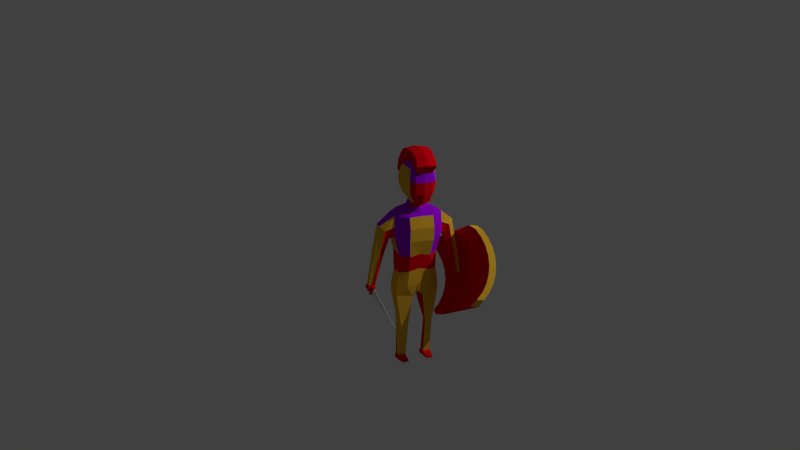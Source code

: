 # Source: elite.blend  (saved by Blender 2.76.0; exported with 4.5.12 LTS)
import bpy
from mathutils import Matrix  # noqa: F401  (used for matrix-valued properties, if any)

bpy.ops.wm.read_factory_settings(use_empty=True)
scene = bpy.context.scene
scene.name = 'Scene'

# ---- collections
col_collection_1 = bpy.data.collections.new('Collection 1'); scene.collection.children.link(col_collection_1)

# ---- materials (node trees are filled in below, after node groups)
mat_material = bpy.data.materials.new('Material')
mat_material.alpha_threshold = 0.0
mat_material.use_transparent_shadow = False
mat_material.roughness = 0.5
mat_material.line_color = (0.0, 0.0, 0.0, 1.0)
mat_material_001 = bpy.data.materials.new('Material.001')
mat_material_001.alpha_threshold = 0.0
mat_material_001.use_transparent_shadow = False
mat_material_001.diffuse_color = (0.8, 0.4395, 0.02941, 1.0)
mat_material_001.roughness = 0.5
mat_material_002 = bpy.data.materials.new('Material.002')
mat_material_002.alpha_threshold = 0.0
mat_material_002.use_transparent_shadow = False
mat_material_002.diffuse_color = (0.8, 0.0, 0.008021, 1.0)
mat_material_002.roughness = 0.5
mat_material_003 = bpy.data.materials.new('Material.003')
mat_material_003.alpha_threshold = 0.0
mat_material_003.use_transparent_shadow = False
mat_material_003.diffuse_color = (0.3664, 0.0, 0.8, 1.0)
mat_material_003.roughness = 0.5

# ---- material node trees

# ---- world
world_world = bpy.data.worlds.new('World'); scene.world = world_world
world_world.color = (0.05088, 0.05088, 0.05088)
world_world.use_sun_shadow = False
world_world.sun_shadow_jitter_overblur = 0.0
world_world.cycles.sampling_method = 'MANUAL'
world_world.cycles.sample_map_resolution = 256

# ---- cameras
cam_camera = bpy.data.cameras.new('Camera')
cam_camera.clip_end = 100.0
cam_camera.lens = 35.0
cam_camera.sensor_width = 32.0
cam_camera.sensor_height = 18.0
cam_camera.display_size = 2.0
cam_camera.dof.focus_distance = 0.0
cam_camera.dof.aperture_fstop = 128.0
cam_camera.dof.aperture_blades = 6

# ---- lights
light_point = bpy.data.lights.new('Point', 'POINT')
light_point.transmission_factor = 0.0
light_point.energy = 5000.0
light_point.shadow_buffer_clip_start = 0.5
light_point.shadow_soft_size = 0.1
light_point.shadow_maximum_resolution = 0.006
light_point.use_absolute_resolution = True
light_point.cycles.use_multiple_importance_sampling = False

# ---- meshes
me_cylinder_002 = bpy.data.meshes.new('Cylinder.002')
me_cylinder_002.from_pydata([(-1.589, -1.775, -0.9292), (-1.844, -1.66, -0.6686), (-2.038, -1.527, -0.3678), (-2.164, -1.38, -0.03849), (-2.218, -1.225, 0.3068), (-2.196, -1.069, 0.6548), (-2.101, -0.9169, 0.9921), (-1.905, -0.8757, 1.612), (-1.841, -2.075, -1.061), (-1.486, -2.182, -1.306), (-1.508, 0.653, -2.578), (-1.863, 0.7601, -2.334), (-1.927, 1.959, 0.3389), (-2.12, 1.521, -0.1025), (-2.215, 1.369, -0.4398), (-2.236, 1.213, -0.7878), (-2.183, 1.058, -1.133), (-2.057, 0.9114, -1.462), (-1.862, 0.7779, -1.763), (-1.608, 0.6628, -2.024), (-1.169, 0.6888, -2.504), (-2.159, 0.8938, -2.031), (-2.385, 1.049, -1.681), (-2.532, 1.22, -1.298), (-2.594, 1.4, -0.8967), (-2.569, 1.581, -0.4921), (-2.458, 1.758, -0.09994), (-2.265, 1.923, 0.2647), (-2.222, -1.372, 1.496), (-2.249, 2.184, -0.1002), (-2.388, -1.514, 1.183), (-2.415, 2.042, -0.4138), (-2.483, -1.666, 0.8453), (-2.51, 1.89, -0.7511), (-2.504, -1.823, 0.4973), (-2.532, 1.734, -1.099), (-2.451, -1.977, 0.152), (-2.478, 1.579, -1.444), (-2.325, -2.124, -0.1773), (-2.352, 1.432, -1.774), (-2.13, -2.258, -0.4781), (-2.158, 1.299, -2.075), (-1.307, 1.122, -2.482), (-1.279, -2.434, -0.8853), (-1.612, 1.214, -2.271), (-1.585, -2.342, -0.6749), (-1.867, 1.329, -2.011), (-1.839, -2.227, -0.4143), (-2.061, 1.463, -1.71), (-2.034, -2.093, -0.1136), (-2.187, 1.61, -1.381), (-2.16, -1.946, 0.2158), (-2.241, 1.764, -1.035), (-2.213, -1.792, 0.5611), (-2.219, 1.921, -0.6874), (-2.192, -1.635, 0.9091), (-2.124, 2.073, -0.3501), (-2.097, -1.483, 1.246), (-1.958, 2.215, -0.03645), (-1.931, -1.341, 1.56), (-1.876, -2.373, -0.7387), (-1.903, 1.184, -2.335), (-1.57, -2.465, -0.9491), (-1.597, 1.091, -2.546), (-1.148, -2.146, -1.232), (-2.137, -1.941, -0.7581), (-2.363, -1.786, -0.4085), (-2.51, -1.615, -0.02552), (-2.572, -1.435, 0.376), (-2.547, -1.254, 0.7806), (-2.436, -1.077, 1.173), (-2.244, -0.9115, 1.537), (-1.496, -0.8889, -1.886), (-1.851, -0.7818, -1.642), (-1.915, 0.4175, 1.031), (-2.11, 0.1953, 0.4928), (-2.205, 0.04319, 0.1555), (-2.226, -0.1132, -0.1925), (-2.173, -0.2678, -0.5378), (-2.046, -0.4147, -0.8671), (-1.852, -0.5482, -1.168), (-1.597, -0.6632, -1.428), (-1.158, -0.853, -1.812), (-2.147, -0.648, -1.339), (-2.373, -0.4928, -0.989), (-2.52, -0.322, -0.606), (-2.582, -0.1422, -0.2046), (-2.557, 0.03958, 0.2), (-2.446, 0.2165, 0.5922), (-2.254, 0.3816, 0.9569), (-1.498, -0.6212, -2.006), (-1.853, -0.5141, -1.762), (-1.917, 0.6852, 0.9108), (-2.111, 0.4255, 0.3895), (-2.207, 0.2734, 0.05217), (-2.228, 0.117, -0.2958), (-2.174, -0.03758, -0.6411), (-2.048, -0.1845, -0.9705), (-1.854, -0.318, -1.271), (-1.599, -0.433, -1.532), (-1.16, -0.5853, -1.932), (-2.149, -0.3804, -1.459), (-2.375, -0.2251, -1.109), (-2.522, -0.05433, -0.7262), (-2.584, 0.1254, -0.3247), (-2.559, 0.3072, 0.07988), (-2.448, 0.4841, 0.472), (-2.256, 0.6493, 0.8367), (-2.462, -1.945, 0.2246), (-2.489, 1.611, -1.372), (-2.198, 1.642, -1.308), (-2.171, -1.914, 0.2883), (-2.194, 1.091, -1.061), (-2.545, 1.258, -1.214), (-2.175, -1.348, 0.03405), (-2.523, -1.577, 0.05882), (-2.533, -0.2842, -0.5217), (-2.184, -0.2353, -0.4652), (-2.186, -0.005103, -0.5686), (-2.535, -0.01657, -0.6419), (-2.154, 1.025, -1.209), (-2.422, -2.011, 0.07648), (-2.449, 1.545, -1.52), (-2.158, 1.576, -1.456), (-2.131, -1.98, 0.1402), (-2.498, 1.181, -1.386), (-2.135, -1.414, -0.114), (-2.476, -1.654, -0.1134), (-2.486, -0.3612, -0.6939), (-2.144, -0.3015, -0.6133), (-2.145, -0.07127, -0.7167), (-2.488, -0.09351, -0.814), (-0.5317, 2.696, 2.929), (-0.5076, 2.273, 2.562), (-0.797, 2.937, 2.633), (-0.774, 3.299, 2.217), (-0.7477, 2.836, 1.818), (-0.7729, 2.514, 2.267), (-0.478, 3.543, 1.955), (-0.4445, 2.949, 1.446), (-0.4761, 2.232, 2.037), (-0.4437, 2.423, 1.479), (-0.5095, 3.584, 2.48), (-0.5325, 3.222, 2.896), (-0.5372, 2.454, 2.78), (-0.822, 3.134, 2.437), (-0.7962, 3.091, 2.008), (-0.7956, 2.669, 2.035), (-0.8214, 2.712, 2.463), (-0.4772, 3.32, 1.7), (-0.4758, 2.334, 1.762), (-0.5387, 3.439, 2.718), (-0.5204, 2.964, 2.978), (-0.6999, 2.771, 2.8), (-0.6776, 2.379, 2.46), (-0.4762, 2.188, 2.305), (-0.7004, 3.128, 2.777), (-0.6791, 3.463, 2.392), (-0.6577, 3.435, 2.036), (-0.6304, 2.951, 1.62), (-0.6298, 2.594, 1.643), (-0.6561, 2.352, 2.104), (-0.4783, 3.629, 2.215), (-0.4199, 2.595, 1.328), (-0.8468, 2.904, 2.236), (-0.7187, 2.551, 2.657), (-0.7198, 3.324, 2.608), (-0.6721, 3.241, 1.818), (-0.671, 2.467, 1.866), (-0.5649, 2.706, 1.513), (-0.611, 3.52, 2.213), (-0.6092, 2.295, 2.29), (-0.6468, 2.955, 2.862), (-0.8452, 0.4339, 0.7202), (-0.8163, 0.7302, 0.2094), (-0.7809, 2.056, 1.384), (-0.8723, -0.5806, -0.165), (-0.848, -0.2482, -0.6017), (-0.8037, 1.717, 1.795), (-0.5246, 1.406, 0.274), (-0.597, 0.7563, 1.542), (-0.3437, 2.111, 1.392), (-0.3828, 1.695, 1.956), (-0.4964, 0.3418, 1.064), (-0.4345, 0.8115, -0.01221), (-0.5008, -0.802, 0.06832), (-0.4476, -0.2096, -0.7534), (-0.7993, -0.1831, 0.1343), (-0.7777, 0.1494, -0.2559), (-0.4117, 0.2972, -0.3493), (-0.4553, -0.2552, 0.4292), (-1.108, 1.637, 1.632), (-1.085, 1.929, 1.229), (-0.6245, 1.46, 1.943), (-0.5694, 2.112, 0.9629), (-0.6157, 1.084, 1.827), (-0.5454, 1.821, 0.5855), (-1.088, 0.9653, 1.224), (-1.055, 1.303, 0.6467), (-0.8287, -0.5728, -0.8864), (-0.839, -0.9681, -0.4324), (-0.5375, -2.766, -2.414), (-0.2351, -2.753, -2.423), (-0.2641, -2.939, -2.2), (-0.549, -2.932, -2.207), (-0.1535, -0.6005, -0.9445), (-0.1567, -1.052, -0.4366), (-0.2631, -1.589, -1.688), (-0.414, -1.892, -1.359), (-1.096, 1.258, 1.473), (-0.5439, -1.887, -1.374), (-0.4807, -2.606, -2.773), (-0.2272, -2.998, -2.212), (-0.2317, -2.615, -2.756), (-0.5707, -2.987, -2.23), (-0.568, -1.592, -1.678), (-0.4684, -2.668, -2.826), (-0.2214, -3.099, -2.3), (-0.2197, -2.67, -2.803), (-0.5645, -3.095, -2.324), (-1.064, 1.626, 0.8971), (-0.8308, 0.582, 0.4648), (-0.8601, -0.4144, -0.3834), (-1.071, 1.134, 0.9355), (-0.7885, -0.01689, -0.06084), (-0.8339, -0.7705, -0.6594), (-0.6768, -1.758, -1.477), (-0.5607, -2.813, -2.488), (-0.5433, -2.849, -2.311), (-0.5514, -2.898, -2.561), (-1.705, -0.3918, -0.6129), (-1.86, -0.3562, -0.6019), (-1.734, -0.4716, -0.5139), (-2.058, -0.4855, -0.3962), (-1.909, -0.5221, -0.3995), (-2.031, -0.3392, -0.5696), (-1.763, -0.5515, -0.4149), (-1.615, 0.6678, 0.2059), (-1.802, 0.6453, 0.2863), (-1.509, 0.413, 0.4555), (-1.477, 0.5004, 0.3472), (-1.691, 0.412, 0.5179), (-1.831, 0.4852, 0.4758), (-1.445, 0.5878, 0.2389), (-1.835, -0.2791, -0.4914), (-1.761, -0.4285, -0.3484), (-1.873, -0.4059, -0.3367), (-1.986, -0.378, -0.3342), (-1.966, -0.2661, -0.4667), (-1.739, -0.3674, -0.4241), (-1.717, -0.3063, -0.4998), (-1.626, 1.522, 1.04), (-1.236, 1.087, 0.8844), (-1.225, 1.186, 0.7017), (-1.43, 1.463, 0.8284), (-1.246, 0.9881, 1.068), (-1.456, 1.17, 1.288), (-1.64, 1.354, 1.282), (-1.835, -0.5259, -0.6317), (-1.892, -0.5128, -0.6277), (-1.845, -0.5555, -0.5951), (-1.965, -0.5606, -0.5516), (-1.91, -0.5741, -0.5528), (-1.955, -0.5065, -0.6157), (-1.856, -0.585, -0.5585), (-0.8009, 1.758, 1.744), (-0.378, 1.746, 1.886), (-1.105, 1.673, 1.582), (-2.054, -0.4675, -0.4176), (-1.827, 0.505, 0.4525), (-1.984, -0.3642, -0.3505), (-1.638, 1.375, 1.252), (-1.964, -0.5539, -0.5595), (-0.7855, 1.989, 1.465), (-0.4467, 2.071, 1.536), (-1.09, 1.871, 1.309), (-2.036, -0.3682, -0.5352), (-1.957, -0.5172, -0.603), (-1.807, 0.6135, 0.3239), (-1.97, -0.2883, -0.4404), (-1.629, 1.488, 1.088), (-1.817, 0.5593, 0.3882), (-1.977, -0.3262, -0.3955), (-1.634, 1.432, 1.17), (-0.7932, 1.873, 1.605), (-0.5105, 1.922, 1.718), (-1.097, 1.772, 1.445), (-1.96, -0.5356, -0.5813), (-0.3061, 2.012, 2.05), (-0.3696, 2.078, 1.835), (-0.3563, 2.219, 1.644), (-0.6192, 2.795, 3.291), (-0.6035, 3.165, 3.359), (-0.6267, 2.46, 3.085), (-0.5449, 3.965, 1.947), (-0.5453, 4.083, 2.305), (-0.5885, 4.021, 2.671), (-0.6287, 3.821, 3.0), (-0.6202, 3.521, 3.246), (0.1513, 2.7, 2.97), (0.1754, 2.277, 2.603), (0.4473, 2.944, 2.708), (0.4703, 3.306, 2.292), (0.4965, 2.843, 1.892), (0.4714, 2.521, 2.341), (0.205, 3.547, 1.996), (0.2385, 2.953, 1.487), (0.2069, 2.236, 2.078), (0.2393, 2.426, 1.52), (0.1735, 3.588, 2.521), (0.1505, 3.226, 2.937), (0.177, 2.457, 2.823), (-0.1672, 2.228, 2.604), (0.4935, 3.141, 2.515), (0.5193, 3.098, 2.087), (0.52, 2.676, 2.113), (0.4941, 2.719, 2.542), (-0.1354, 3.592, 1.954), (-0.09758, 2.92, 1.379), (0.237, 3.324, 1.743), (0.2384, 2.338, 1.804), (-0.09675, 2.357, 1.414), (0.1755, 3.443, 2.761), (0.1314, 2.968, 3.017), (0.3328, 2.776, 2.861), (0.3551, 2.385, 2.522), (0.1757, 2.191, 2.344), (0.3323, 3.133, 2.839), (0.3535, 3.468, 2.454), (0.3749, 3.441, 2.098), (0.4023, 2.956, 1.682), (0.4028, 2.599, 1.704), (0.3765, 2.357, 2.166), (0.1735, 3.632, 2.253), (0.2319, 2.599, 1.367), (-0.1822, 2.423, 2.839), (0.5445, 2.911, 2.319), (-0.1174, 3.343, 1.674), (-0.1065, 2.264, 1.585), (0.3708, 2.556, 2.722), (-0.1502, 2.136, 2.328), (0.3697, 3.33, 2.673), (0.4173, 3.246, 1.883), (0.4185, 2.473, 1.931), (-0.087, 2.524, 1.236), (0.3527, 2.71, 1.568), (0.3066, 3.525, 2.268), (0.3084, 2.3, 2.345), (0.2708, 2.96, 2.917), (-0.09908, 0.7802, 1.591), (-0.131, 1.624, 2.052), (0.749, 0.4422, 0.8154), (0.7779, 0.7385, 0.3047), (-0.09031, 2.175, 1.322), (0.5893, 2.063, 1.466), (0.8917, -0.5714, -0.05965), (0.9161, -0.239, -0.4963), (0.5665, 1.724, 1.877), (0.02095, -0.8783, -0.2741), (0.05189, -0.3427, -0.8389), (-0.0711, 0.4142, 1.154), (-0.008904, 0.8844, 0.07188), (-0.003695, -0.7643, 0.1286), (0.03843, -0.1065, -0.6341), (-0.02653, 1.429, 0.3194), (0.9242, 0.9758, 1.344), (0.4736, 1.411, 0.3336), (0.4012, 0.7615, 1.602), (0.1535, 2.113, 1.422), (0.1296, 1.698, 1.987), (0.3626, 0.3462, 1.115), (0.4244, 0.816, 0.0391), (0.4974, -0.7968, 0.1279), (0.5362, -0.2045, -0.6947), (0.7795, -0.1749, 0.2286), (0.801, 0.1576, -0.1616), (-0.02982, -0.1847, 0.5154), (0.01387, 0.3678, -0.2643), (0.4473, 0.3017, -0.298), (0.4036, -0.2507, 0.4805), (-0.1298, 1.427, 2.049), (-0.07122, 2.132, 1.006), (0.8886, 1.647, 1.751), (0.9112, 1.939, 1.348), (0.3737, 1.466, 2.002), (0.4288, 2.117, 1.022), (-0.0473, 1.842, 0.6311), (-0.1177, 1.106, 1.873), (0.3825, 1.09, 1.887), (0.4528, 1.826, 0.6451), (0.9569, 1.314, 0.7668), (0.9342, -0.5636, -0.7811), (0.8945, -0.9591, -0.3289), (0.8498, -2.759, -2.331), (0.5504, -2.749, -2.376), (0.5546, -2.934, -2.151), (0.8382, -2.925, -2.124), (0.271, -0.5982, -0.9191), (0.2185, -1.05, -0.4142), (0.4787, -1.585, -1.644), (0.5925, -1.887, -1.299), (0.9326, 1.636, 1.016), (0.7231, -1.88, -1.298), (0.8345, -2.599, -2.695), (0.52, -2.994, -2.167), (0.5853, -2.611, -2.707), (0.8631, -2.98, -2.145), (0.7802, -1.585, -1.598), (0.8291, -2.661, -2.749), (0.5258, -3.096, -2.255), (0.5796, -2.666, -2.755), (0.8693, -3.088, -2.238), (0.9001, 1.269, 1.592), (0.7634, 0.5903, 0.56), (0.9039, -0.4052, -0.278), (0.9405, 1.145, 1.056), (0.7903, -0.008663, 0.03346), (0.9144, -0.7614, -0.555), (0.8661, -1.75, -1.385), (0.882, -2.806, -2.402), (0.844, -2.842, -2.228), (0.8824, -2.89, -2.475), (1.77, -0.3736, -0.4053), (2.219, 0.9208, -2.762), (1.788, -0.4533, -0.3035), (2.095, -0.4639, -0.1482), (1.949, -0.502, -0.1691), (2.088, -0.3177, -0.3235), (1.806, -0.5329, -0.2017), (1.572, 0.6844, 0.3963), (1.748, 0.6638, 0.4983), (1.439, 0.4284, 0.6316), (1.42, 0.5155, 0.5203), (1.613, 0.4292, 0.7153), (1.756, 0.5039, 0.6901), (1.4, 0.6026, 0.4089), (1.883, -0.2597, -0.2693), (1.795, -0.4099, -0.136), (1.904, -0.3863, -0.1111), (2.016, -0.3571, -0.09512), (2.01, -0.2454, -0.2292), (1.781, -0.349, -0.2138), (1.767, -0.2881, -0.2917), (1.475, 1.538, 1.225), (1.11, 1.1, 1.024), (1.121, 1.198, 0.8418), (1.306, 1.477, 0.9918), (1.1, 1.0, 1.208), (1.28, 1.184, 1.452), (1.462, 1.371, 1.467), (1.902, -0.5064, -0.4085), (1.958, -0.4927, -0.3977), (1.909, -0.5359, -0.3709), (2.022, -0.5398, -0.3135), (1.968, -0.5539, -0.3212), (2.02, -0.4858, -0.3783), (1.915, -0.5654, -0.3332), (-0.1336, 1.817, 2.078), (0.5693, 1.766, 1.826), (0.1326, 1.749, 1.917), (0.8914, 1.683, 1.701), (2.094, -0.4458, -0.1698), (1.755, 0.5236, 0.6664), (2.015, -0.3433, -0.1117), (1.463, 1.391, 1.437), (2.022, -0.5332, -0.3214), (-0.09581, 2.173, 1.414), (0.5848, 1.996, 1.547), (0.2391, 2.074, 1.577), (0.9067, 1.881, 1.428), (2.089, -0.3467, -0.2887), (2.02, -0.4965, -0.3654), (1.75, 0.6321, 0.5364), (2.011, -0.2675, -0.2026), (1.472, 1.505, 1.273), (1.752, 0.5779, 0.6014), (2.013, -0.3054, -0.1571), (1.468, 1.448, 1.355), (0.577, 1.881, 1.687), (0.2824, 1.926, 1.765), (0.899, 1.782, 1.565), (2.092, -0.3963, -0.2293), (2.021, -0.5148, -0.3434), (-0.1419, 1.986, 2.203), (0.03897, 2.013, 2.07), (-0.1049, 2.203, 1.563), (0.1269, 2.081, 1.864), (0.135, 2.222, 1.673), (0.1939, 2.799, 3.34), (-0.2166, 2.776, 3.383), (0.1665, 3.169, 3.405), (0.2294, 2.465, 3.137), (0.2681, 3.969, 1.995), (0.2247, 4.087, 2.351), (-0.1369, 4.031, 1.941), (0.2246, 4.026, 2.72), (-0.1836, 4.092, 2.717), (0.2274, 3.826, 3.051), (0.1929, 3.526, 3.294), (-0.2177, 3.555, 3.334), (-0.2015, 2.417, 3.163), (-0.2229, 3.173, 3.455), (-0.1604, 4.158, 2.323), (-0.2037, 3.876, 3.072), (1.989, -0.2317, -0.3404), (2.218, 0.9253, -2.762), (2.034, -0.3966, -0.4222), (2.22, 0.9163, -2.763), (1.813, -0.2614, -0.3777), (2.208, 0.9236, -2.763), (1.858, -0.4263, -0.4595), (2.21, 0.9147, -2.765), (1.919, -0.1417, -0.4927), (1.982, -0.3609, -0.601), (1.963, -0.3642, -0.6052), (1.906, -0.1439, -0.4955), (2.067, -0.4259, -0.553), (1.891, -0.4556, -0.5903), (1.805, -0.141, -0.4343), (1.981, -0.1113, -0.3969), (2.005, -0.3196, -0.3584), (1.66, 0.6741, 0.4473), (1.943, -0.2482, -0.2545), (1.39, 1.507, 1.109), (1.989, -0.4859, -0.3884), (-0.03692, 1.635, 0.4753), (-1.059, 1.464, 0.7719), (-0.535, 1.613, 0.4297), (-1.783, -0.374, -0.6074), (-1.53, 0.6278, 0.2224), (-1.776, -0.2927, -0.4956), (-1.327, 1.324, 0.765), (-1.863, -0.5194, -0.6297), (0.9447, 1.475, 0.8916), (0.4632, 1.619, 0.4894), (1.846, -0.3534, -0.3925), (1.486, 0.6435, 0.4026), (1.827, -0.2077, -0.3122), (1.213, 1.338, 0.9168), (1.93, -0.4996, -0.4031), (2.012, -0.3141, -0.3813), (2.209, 0.9192, -2.764), (1.836, -0.3439, -0.4186), (1.905, -0.259, -0.5565), (1.979, -0.2464, -0.5407), (1.848, -0.2983, -0.5123), (2.024, -0.2686, -0.475)], [(209, 220), (412, 401)], [(55, 57, 30, 32), (46, 44, 61, 41), (124, 51, 36, 121), (123, 48, 39, 122), (53, 55, 32, 34), (43, 45, 60, 62), (12, 58, 29, 27), (54, 52, 35, 33), (44, 42, 63, 61), (57, 59, 28, 30), (47, 49, 38, 40), (64, 43, 62, 9), (58, 56, 31, 29), (48, 46, 41, 39), (111, 53, 34, 108), (70, 30, 28, 71), (69, 32, 30, 70), (68, 34, 32, 69), (115, 108, 34, 68), (127, 121, 36, 67), (65, 40, 38, 66), (64, 0, 45, 43), (0, 1, 47, 45), (1, 2, 49, 47), (126, 3, 51, 124), (114, 4, 53, 111), (4, 5, 55, 53), (5, 6, 57, 55), (6, 7, 59, 57), (8, 60, 40, 65), (56, 54, 33, 31), (45, 47, 40, 60), (9, 62, 60, 8), (110, 50, 37, 109), (63, 10, 11, 61), (61, 11, 21, 41), (56, 58, 12, 13), (54, 56, 13, 14), (52, 54, 14, 15), (110, 52, 15, 112), (123, 50, 16, 120), (46, 48, 17, 18), (44, 46, 18, 19), (42, 44, 19, 20), (41, 21, 22, 39), (122, 125, 23, 37), (109, 113, 24, 35), (35, 24, 25, 33), (33, 25, 26, 31), (31, 26, 27, 29), (42, 20, 10, 63), (92, 12, 27, 107), (59, 7, 71, 28), (72, 9, 8, 73), (73, 8, 65, 83), (75, 74, 7, 6), (76, 75, 6, 5), (77, 76, 5, 4), (117, 77, 4, 114), (129, 78, 3, 126), (80, 79, 2, 1), (81, 80, 1, 0), (82, 81, 0, 64), (83, 65, 66, 84), (128, 127, 67, 85), (116, 115, 68, 86), (86, 68, 69, 87), (87, 69, 70, 88), (88, 70, 71, 89), (82, 64, 9, 72), (100, 82, 72, 90), (106, 88, 89, 107), (105, 87, 88, 106), (104, 86, 87, 105), (119, 116, 86, 104), (131, 128, 85, 103), (101, 83, 84, 102), (100, 99, 81, 82), (99, 98, 80, 81), (98, 97, 79, 80), (117, 270, 279, 118), (118, 95, 77, 117), (95, 94, 76, 77), (94, 93, 75, 76), (93, 92, 74, 75), (91, 73, 83, 101), (90, 72, 73, 91), (7, 74, 89, 71), (10, 90, 91, 11), (11, 91, 101, 21), (13, 12, 92, 93), (14, 13, 93, 94), (15, 14, 94, 95), (112, 15, 95, 118), (120, 16, 96, 130), (18, 17, 97, 98), (19, 18, 98, 99), (20, 19, 99, 100), (21, 101, 102, 22), (125, 131, 103, 23), (113, 119, 104, 24), (24, 104, 105, 25), (25, 105, 106, 26), (26, 106, 107, 27), (20, 100, 90, 10), (74, 92, 107, 89), (23, 103, 119, 113), (16, 112, 118, 96), (78, 268, 270, 117), (103, 85, 116, 119), (85, 67, 115, 116), (78, 117, 114, 3), (37, 23, 113, 109), (50, 110, 112, 16), (52, 110, 109, 35), (3, 114, 111, 51), (67, 36, 108, 115), (51, 111, 108, 36), (22, 102, 131, 125), (17, 120, 130, 97), (97, 130, 129, 79), (102, 84, 128, 131), (84, 66, 127, 128), (79, 129, 126, 2), (39, 22, 125, 122), (48, 123, 120, 17), (2, 126, 124, 49), (66, 38, 121, 127), (50, 123, 122, 37), (49, 124, 121, 38), (132, 144, 293, 291), (152, 132, 291, 292), (132, 152, 172, 153), (132, 153, 165, 144), (133, 312, 335, 144), (133, 144, 165, 154), (133, 154, 171, 155), (133, 155, 340, 312), (134, 145, 164, 148), (134, 148, 165, 153), (134, 153, 172, 156), (134, 156, 166, 145), (135, 146, 164, 145), (135, 145, 166, 157), (135, 157, 170, 158), (135, 158, 167, 146), (136, 147, 164, 146), (136, 146, 167, 159), (136, 159, 169, 160), (136, 160, 168, 147), (137, 148, 164, 147), (137, 147, 168, 161), (137, 161, 171, 154), (137, 154, 165, 148), (138, 317, 337, 149), (138, 149, 167, 158), (138, 158, 170, 162), (143, 152, 292, 298), (139, 149, 337, 318), (139, 318, 344, 163), (139, 163, 169, 159), (139, 159, 167, 149), (140, 155, 171, 161), (140, 161, 168, 150), (141, 321, 338, 150), (141, 150, 168, 160), (141, 160, 169, 163), (141, 163, 344, 321), (151, 143, 298, 297), (142, 151, 297, 296), (142, 162, 170, 157), (142, 157, 166, 151), (317, 138, 294, 494), (143, 151, 166, 156), (143, 156, 172, 152), (144, 335, 500, 293), (150, 290, 289, 140), (150, 338, 485, 290), (140, 289, 288, 155), (155, 288, 483, 340), (267, 191, 178, 265), (224, 221, 174, 188), (183, 360, 349, 180), (194, 192, 175, 181), (274, 466, 353, 181), (191, 193, 182, 178), (190, 185, 362, 376), (189, 184, 361, 377), (193, 380, 350, 182), (188, 174, 184, 189), (187, 176, 185, 190), (273, 274, 181, 175), (381, 194, 181, 353), (361, 184, 179, 364), (173, 187, 190, 183), (177, 188, 189, 186), (186, 189, 377, 363), (183, 190, 376, 360), (222, 224, 188, 177), (386, 196, 194, 381), (195, 387, 380, 193), (180, 349, 387, 195), (525, 527, 196, 386), (248, 244, 231, 235), (202, 201, 211, 213), (213, 211, 216, 218), (212, 213, 218, 217), (225, 226, 210, 200), (200, 210, 208, 206), (202, 207, 215, 201), (203, 208, 207, 202), (205, 186, 363, 359), (185, 206, 358, 362), (206, 205, 359, 358), (176, 200, 206, 185), (199, 177, 186, 205), (228, 204, 214, 227), (204, 203, 212, 214), (203, 202, 213, 212), (227, 214, 219, 229), (214, 212, 217, 219), (222, 225, 200, 176), (226, 228, 204, 210), (210, 204, 203, 208), (207, 205, 199, 215), (208, 206, 205, 207), (215, 201, 228, 226), (177, 199, 225, 222), (211, 227, 229, 216), (201, 228, 227, 211), (199, 215, 226, 225), (176, 187, 224, 222), (187, 173, 221, 224), (234, 233, 261, 262), (249, 245, 236, 232), (245, 246, 234, 236), (246, 247, 233, 234), (250, 249, 232, 230), (530, 250, 230, 528), (279, 248, 235, 276), (280, 251, 238, 278), (531, 253, 243, 529), (253, 252, 240, 243), (256, 257, 242, 241), (255, 256, 241, 239), (252, 255, 239, 240), (251, 254, 237, 238), (278, 238, 248, 279), (529, 243, 250, 530), (243, 240, 249, 250), (241, 242, 247, 246), (239, 241, 246, 245), (240, 239, 245, 249), (238, 237, 244, 248), (197, 209, 256, 255), (262, 261, 272, 287, 277, 263, 259, 532, 258, 260, 264), (528, 230, 258, 532), (276, 235, 263, 277), (235, 231, 259, 263), (230, 232, 260, 258), (232, 236, 264, 260), (236, 234, 262, 264), (275, 192, 251, 280), (191, 267, 271, 257), (233, 268, 272, 261), (242, 269, 270, 247), (257, 271, 269, 242), (247, 270, 268, 233), (178, 182, 266, 265), (182, 350, 457, 266), (286, 267, 265, 284), (192, 275, 273, 175), (286, 275, 280, 283), (281, 278, 279, 282), (283, 280, 278, 281), (284, 285, 274, 273), (266, 457, 483, 288), (285, 266, 288, 289), (265, 266, 285, 284), (271, 283, 281, 269), (269, 281, 282, 270), (267, 286, 283, 271), (275, 286, 284, 273), (466, 274, 290, 485), (274, 285, 289, 290), (291, 293, 500, 489), (291, 489, 501, 292), (294, 295, 502, 494), (296, 297, 503, 496), (296, 496, 502, 295), (298, 499, 503, 297), (298, 292, 501, 499), (162, 142, 296, 295), (138, 162, 295, 294), (299, 488, 491, 311), (323, 490, 488, 299), (299, 324, 348, 323), (299, 311, 339, 324), (300, 311, 335, 312), (300, 325, 339, 311), (300, 326, 347, 325), (300, 312, 340, 326), (301, 316, 336, 313), (301, 324, 339, 316), (301, 327, 348, 324), (301, 313, 341, 327), (302, 313, 336, 314), (302, 328, 341, 313), (302, 329, 346, 328), (302, 314, 342, 329), (303, 314, 336, 315), (303, 330, 342, 314), (303, 331, 345, 330), (303, 315, 343, 331), (304, 315, 336, 316), (304, 332, 343, 315), (304, 325, 347, 332), (304, 316, 339, 325), (305, 319, 337, 317), (305, 329, 342, 319), (305, 333, 346, 329), (310, 498, 490, 323), (306, 318, 337, 319), (306, 334, 344, 318), (306, 330, 345, 334), (306, 319, 342, 330), (307, 332, 347, 326), (307, 320, 343, 332), (308, 320, 338, 321), (308, 331, 343, 320), (308, 334, 345, 331), (308, 321, 344, 334), (322, 497, 498, 310), (309, 495, 497, 322), (309, 328, 346, 333), (309, 322, 341, 328), (317, 494, 492, 305), (310, 327, 341, 322), (310, 323, 348, 327), (311, 491, 500, 335), (320, 307, 486, 487), (320, 487, 485, 338), (307, 326, 484, 486), (326, 340, 483, 484), (460, 458, 357, 382), (416, 375, 352, 413), (370, 367, 349, 360), (385, 368, 354, 383), (468, 368, 353, 466), (413, 415, 365, 351), (382, 357, 369, 384), (379, 376, 362, 372), (378, 377, 361, 371), (384, 369, 350, 380), (375, 378, 371, 352), (374, 379, 372, 355), (467, 354, 368, 468), (381, 353, 368, 385), (361, 364, 366, 371), (351, 365, 367, 370), (351, 370, 379, 374), (356, 373, 378, 375), (373, 363, 377, 378), (370, 360, 376, 379), (414, 356, 375, 416), (386, 381, 385, 389), (388, 384, 380, 387), (367, 388, 387, 349), (525, 386, 389, 534), (514, 543, 545, 517), (394, 405, 403, 393), (405, 410, 408, 403), (404, 409, 410, 405), (417, 392, 402, 418), (392, 398, 400, 402), (394, 393, 407, 399), (395, 394, 399, 400), (397, 359, 363, 373), (372, 362, 358, 398), (398, 358, 359, 397), (355, 372, 398, 392), (391, 397, 373, 356), (420, 419, 406, 396), (396, 406, 404, 395), (395, 404, 405, 394), (419, 421, 411, 406), (406, 411, 409, 404), (414, 355, 392, 417), (418, 402, 396, 420), (402, 400, 395, 396), (399, 407, 391, 397), (400, 399, 397, 398), (407, 418, 420, 393), (356, 414, 417, 391), (403, 408, 421, 419), (393, 403, 419, 420), (391, 417, 418, 407), (355, 414, 416, 374), (374, 416, 413, 351), (426, 454, 453, 425), (441, 424, 428, 437), (437, 428, 426, 438), (438, 426, 425, 439), (442, 422, 424, 441), (537, 535, 422, 442), (473, 470, 427, 440), (474, 472, 430, 443), (538, 536, 435, 445), (445, 435, 432, 444), (448, 433, 434, 449), (447, 431, 433, 448), (444, 432, 431, 447), (523, 521, 429, 446), (472, 473, 440, 430), (536, 537, 442, 435), (435, 442, 441, 432), (433, 438, 439, 434), (431, 437, 438, 433), (432, 441, 437, 431), (521, 522, 436, 429), (454, 456, 452, 450, 539, 451, 524, 455, 471, 482, 465, 453), (535, 539, 450, 422), (470, 471, 455, 427), (512, 544, 546, 519), (422, 450, 452, 424), (424, 452, 456, 428), (428, 456, 454, 426), (469, 474, 443, 383), (382, 449, 464, 460), (425, 453, 465, 461), (434, 439, 463, 462), (449, 434, 462, 464), (439, 425, 461, 463), (357, 458, 459, 369), (369, 459, 457, 350), (480, 478, 458, 460), (383, 354, 467, 469), (480, 477, 474, 469), (481, 482, 471, 470), (475, 476, 473, 472), (477, 475, 472, 474), (476, 481, 470, 473), (478, 467, 468, 479), (459, 484, 483, 457), (479, 486, 484, 459), (458, 478, 479, 459), (463, 461, 481, 476), (464, 462, 475, 477), (462, 463, 476, 475), (461, 465, 482, 481), (460, 464, 477, 480), (469, 467, 478, 480), (466, 485, 487, 468), (468, 487, 486, 479), (488, 489, 500, 491), (488, 490, 501, 489), (492, 494, 502, 493), (495, 496, 503, 497), (495, 493, 502, 496), (498, 497, 503, 499), (498, 499, 501, 490), (333, 493, 495, 309), (305, 492, 493, 333), (129, 272, 268, 78), (129, 130, 277, 272), (130, 96, 276, 277), (96, 118, 279, 276), (546, 516, 506, 540), (516, 517, 510, 506), (545, 518, 508, 542), (518, 519, 504, 508), (504, 522, 537, 508), (541, 511, 507, 423), (509, 505, 512, 515), (541, 509, 515, 543), (507, 511, 514, 513), (423, 507, 513, 544), (515, 512, 519, 518), (543, 515, 518, 545), (513, 514, 517, 516), (544, 513, 516, 546), (427, 455, 524, 520), (430, 440, 522, 521), (443, 430, 521, 523), (440, 427, 520, 522), (505, 423, 544, 512), (429, 436, 537, 536), (446, 429, 536, 538), (511, 541, 543, 514), (364, 525, 534, 366), (231, 528, 532, 259), (237, 529, 530, 244), (254, 531, 529, 237), (244, 530, 528, 231), (364, 179, 527, 525), (509, 541, 423, 505), (517, 545, 542, 510), (519, 546, 540, 504), (508, 537, 535, 542), (542, 535, 539, 510), (510, 539, 524, 506), (520, 524, 506, 540), (504, 540, 520, 522), (522, 436, 537), (184, 174, 198, 179), (221, 173, 197, 223), (173, 183, 180, 197), (209, 195, 193, 191), (196, 220, 192, 194), (220, 254, 251, 192), (527, 526, 220, 196), (197, 180, 195, 209), (174, 221, 223, 198), (223, 197, 255, 252), (191, 257, 256, 209), (198, 223, 252, 253), (526, 198, 253, 531), (371, 366, 390, 352), (412, 382, 384, 388), (389, 385, 383, 401), (401, 383, 443, 523, 446), (534, 389, 401, 533), (365, 412, 388, 367), (352, 390, 415, 413), (415, 444, 447, 365), (365, 447, 448, 412), (382, 412, 448, 449), (390, 445, 444, 415), (533, 538, 445, 390), (401, 446, 538, 533), (366, 534, 533, 390), (220, 526, 531, 254), (179, 198, 526, 527)])
me_cylinder_002.polygons.foreach_set('material_index', [1, 1, 1, 1, 1, 1, 1, 1, 1, 1, 1, 1, 1, 1, 1, 1, 1, 1, 1, 1, 1, 2, 2, 2, 2, 2, 2, 2, 2, 1, 1, 1, 1, 1, 1, 1, 2, 2, 2, 2, 2, 2, 2, 2, 1, 1, 1, 1, 1, 1, 1, 2, 1, 3, 2, 2, 2, 2, 2, 2, 2, 2, 2, 1, 3, 3, 1, 2, 3, 2, 2, 2, 1, 1, 2, 1, 1, 2, 2, 2, 2, 2, 2, 2, 2, 1, 2, 2, 3, 2, 2, 2, 2, 2, 2, 2, 2, 2, 1, 3, 3, 1, 2, 3, 2, 2, 3, 2, 2, 1, 3, 2, 1, 2, 1, 2, 1, 1, 3, 2, 2, 2, 3, 2, 1, 2, 2, 1, 1, 1, 2, 2, 3, 1, 1, 1, 1, 1, 1, 1, 1, 1, 1, 1, 1, 1, 1, 1, 1, 1, 1, 1, 1, 1, 3, 3, 3, 2, 2, 2, 2, 2, 1, 1, 2, 1, 1, 2, 2, 2, 3, 3, 2, 3, 3, 2, 1, 2, 1, 1, 3, 2, 3, 3, 3, 3, 3, 2, 3, 2, 3, 3, 3, 1, 3, 1, 1, 3, 1, 1, 3, 3, 1, 2, 2, 2, 2, 1, 1, 1, 2, 1, 1, 1, 1, 1, 2, 2, 2, 2, 2, 1, 2, 2, 1, 2, 1, 1, 2, 2, 1, 1, 2, 2, 2, 2, 2, 2, 2, 2, 1, 2, 2, 1, 1, 2, 1, 1, 2, 2, 1, 1, 2, 1, 2, 2, 2, 2, 2, 2, 2, 2, 3, 3, 2, 1, 1, 2, 2, 3, 3, 3, 3, 1, 1, 3, 3, 3, 3, 1, 1, 3, 3, 2, 3, 2, 2, 2, 2, 2, 2, 2, 2, 2, 2, 2, 3, 3, 1, 1, 1, 1, 1, 1, 1, 1, 1, 1, 1, 1, 1, 1, 1, 1, 1, 1, 1, 1, 3, 3, 3, 2, 2, 2, 2, 2, 1, 1, 2, 1, 1, 2, 2, 2, 3, 3, 2, 3, 3, 2, 1, 2, 1, 1, 3, 2, 3, 3, 3, 1, 3, 3, 2, 3, 2, 3, 3, 3, 1, 3, 3, 1, 1, 3, 1, 1, 3, 3, 1, 2, 2, 2, 2, 1, 1, 1, 2, 1, 1, 1, 1, 1, 2, 2, 2, 2, 2, 1, 2, 2, 1, 1, 1, 1, 2, 2, 1, 1, 2, 2, 2, 2, 2, 2, 2, 2, 1, 2, 2, 1, 2, 2, 1, 1, 2, 2, 1, 2, 2, 1, 2, 2, 2, 2, 2, 2, 2, 3, 3, 2, 1, 1, 2, 3, 3, 3, 3, 3, 2, 1, 1, 2, 3, 3, 3, 3, 2, 1, 1, 2, 3, 3, 2, 3, 2, 2, 2, 2, 2, 2, 2, 2, 2, 2, 2, 2, 2, 2, 2, 2, 2, 2, 0, 0, 0, 0, 0, 2, 2, 2, 2, 2, 1, 1, 2, 0, 2, 2, 0, 1, 2, 2, 2, 2, 1, 0, 2, 2, 2, 2, 2, 2, 2, 2, 3, 1, 3, 3, 3, 1, 3, 3, 1, 2, 1, 2, 2, 3, 3, 3, 1, 3, 3, 1, 2, 2, 1, 2, 2, 2, 3, 2, 3])
me_cylinder_002.materials.append(mat_material)
me_cylinder_002.materials.append(mat_material_001)
me_cylinder_002.materials.append(mat_material_002)
me_cylinder_002.materials.append(mat_material_003)
me_cylinder_002.use_remesh_preserve_volume = False
me_cylinder_002.use_remesh_preserve_attributes = False
me_cylinder_002.use_mirror_vertex_groups = False
me_cylinder_002.update()
arm_armature = bpy.data.armatures.new('Armature')  # bones are not reproduced

# ---- objects
ob_point = bpy.data.objects.new('Point', light_point)
ob_camera = bpy.data.objects.new('Camera', cam_camera)
ob_armature = bpy.data.objects.new('Armature', arm_armature)
ob_cylinder_001 = bpy.data.objects.new('Cylinder.001', me_cylinder_002)

# ---- transforms, parenting, visibility, modifiers, constraints
ob_point.location = (12.57, -7.173, 12.85)
ob_point.lineart.crease_threshold = 0.0
ob_camera.location = (-13.84, -30.03, 11.0)
ob_camera.rotation_euler = (1.298, 1.129e-06, -0.4144)
ob_camera.lineart.crease_threshold = 0.0
ob_armature.location = (0.0, -0.1451, -0.7175)
ob_armature.scale = (3.409, 3.409, 3.409)
ob_armature.lineart.crease_threshold = 0.0
ob_cylinder_001.parent = ob_armature
ob_cylinder_001.matrix_parent_inverse = Matrix(((0.2934, 0.0, 0.0, 0.0), (0.0, 0.2934, 0.0, 0.04257), (0.0, 0.0, 0.2934, 0.2105), (0.0, 0.0, 0.0, 1.0)))
ob_cylinder_001.location = (-4.768e-07, 0.0, 5.96e-08)
ob_cylinder_001.rotation_euler = (0.8565, 0.04304, -3.1)
ob_cylinder_001.lineart.crease_threshold = 0.0
_vg = ob_cylinder_001.vertex_groups.new(name='Bone')
for _i, _w in zip([140, 141, 150, 155, 160, 163, 168, 169, 173, 174, 175, 176, 177, 178, 179, 180, 181, 182, 183, 184, 185, 186, 187, 188, 189, 190, 191, 192, 193, 194, 195, 196, 197, 198, 199, 200, 205, 206, 207, 209, 215, 220, 221, 222, 223, 224, 225, 253, 265, 266, 267, 273, 274, 275, 284, 285, 286, 288, 289, 290, 307, 308, 318, 320, 321, 326, 331, 334, 338, 340, 343, 344, 345, 349, 350, 351, 352, 353, 354, 355, 356, 357, 358, 359, 360, 361, 362, 363, 364, 365, 366, 367, 368, 369, 370, 371, 372, 373, 374, 375, 376, 377, 378, 379, 380, 381, 382, 383, 384, 385, 386, 387, 388, 389, 390, 391, 392, 397, 398, 399, 401, 407, 412, 413, 414, 415, 416, 417, 445, 457, 458, 459, 460, 466, 467, 468, 469, 478, 479, 480, 483, 484, 485, 486, 487, 525, 526, 527, 533, 534], [0.04072, 0.09404, 0.08041, 0.0001754, 0.02906, 0.06407, 0.01549, 0.02694, 0.844, 0.8479, 0.2806, 0.7236, 0.7432, 0.3318, 0.7899, 0.7852, 0.6848, 0.743, 0.9271, 0.9589, 0.9083, 0.8529, 0.9166, 0.9151, 0.957, 0.965, 0.05602, 0.071, 0.6994, 0.657, 0.7565, 0.7243, 0.1502, 0.1952, 0.2448, 0.1948, 0.8588, 0.8637, 0.05722, 0.08129, 0.005335, 0.09134, 0.84, 0.7157, 0.1202, 0.9111, 0.129, 0.0007239, 0.3041, 0.694, 0.04308, 0.2604, 0.5631, 0.05263, 0.2613, 0.556, 0.01617, 0.111, 0.141, 0.249, 0.04071, 0.09404, 0.01751, 0.0804, 0.194, 0.0001738, 0.02906, 0.06407, 0.3454, 0.01703, 0.01548, 0.09536, 0.02693, 0.9063, 0.7777, 0.8441, 0.8481, 0.7459, 0.2801, 0.7236, 0.7432, 0.3317, 0.9527, 0.9183, 0.9586, 0.9693, 0.9682, 0.9521, 0.8904, 0.1503, 0.7901, 0.7852, 0.6847, 0.7429, 0.9271, 0.9589, 0.9083, 0.8529, 0.9166, 0.9151, 0.9851, 0.984, 0.957, 0.965, 0.8435, 0.8032, 0.05595, 0.06872, 0.6993, 0.657, 0.8446, 0.8832, 0.7565, 0.7254, 0.1961, 0.2448, 0.1948, 0.8588, 0.8637, 0.05722, 0.09747, 0.005334, 0.08128, 0.84, 0.7157, 0.1204, 0.9111, 0.129, 0.001071, 0.4753, 0.304, 0.694, 0.04284, 0.6833, 0.26, 0.563, 0.0514, 0.2611, 0.556, 0.01548, 0.09339, 0.111, 0.4808, 0.141, 0.249, 0.8661, 0.1273, 0.7514, 0.1298, 0.752]): _vg.add([_i], _w, 'REPLACE')
_vg = ob_cylinder_001.vertex_groups.new(name='Bone.001')
for _i, _w in zip([132, 133, 134, 135, 136, 137, 138, 139, 140, 141, 142, 143, 144, 145, 146, 147, 148, 149, 150, 151, 152, 153, 154, 155, 156, 157, 158, 159, 160, 161, 162, 163, 164, 165, 166, 167, 168, 169, 170, 171, 172, 175, 178, 181, 182, 193, 194, 265, 266, 273, 274, 284, 285, 288, 289, 290, 291, 292, 293, 294, 295, 296, 297, 298, 299, 300, 301, 302, 303, 304, 305, 306, 307, 308, 309, 310, 311, 312, 313, 314, 315, 316, 317, 318, 319, 320, 321, 322, 323, 324, 325, 326, 327, 328, 329, 330, 331, 332, 333, 334, 335, 336, 337, 338, 339, 340, 341, 342, 343, 344, 345, 346, 347, 348, 350, 353, 354, 357, 368, 369, 380, 381, 384, 385, 387, 457, 458, 459, 466, 467, 468, 478, 479, 483, 484, 485, 486, 487, 488, 489, 490, 491, 492, 493, 494, 495, 496, 497, 498, 499, 500, 501, 502, 503], [0.9977, 0.9884, 0.9972, 0.9963, 0.981, 0.9873, 0.9963, 0.9722, 0.9451, 0.8927, 0.999, 0.9993, 0.9951, 0.9969, 0.9917, 0.9831, 0.9941, 0.9899, 0.8996, 0.9993, 0.9988, 0.9973, 0.9888, 0.9715, 0.9986, 0.9982, 0.9957, 0.978, 0.9539, 0.9716, 0.998, 0.9276, 0.993, 0.9946, 0.9986, 0.9909, 0.9597, 0.9559, 0.9975, 0.9794, 0.9984, 0.0687, 0.08196, 0.1696, 0.1636, 0.06164, 0.039, 0.08615, 0.2134, 0.08483, 0.2687, 0.08864, 0.2558, 0.8755, 0.8195, 0.7012, 0.9987, 0.9993, 0.9974, 0.9981, 0.999, 0.9994, 0.9996, 0.9996, 0.9977, 0.9884, 0.9972, 0.9963, 0.981, 0.9873, 0.9963, 0.9722, 0.9451, 0.8927, 0.999, 0.9993, 0.9951, 0.9871, 0.9969, 0.9917, 0.9831, 0.9941, 0.9962, 0.9621, 0.9899, 0.8996, 0.786, 0.9993, 0.9988, 0.9973, 0.9888, 0.9715, 0.9986, 0.9982, 0.9957, 0.978, 0.9539, 0.9716, 0.998, 0.9276, 0.9948, 0.993, 0.9891, 0.6219, 0.9946, 0.965, 0.9986, 0.9909, 0.9597, 0.894, 0.9559, 0.9975, 0.9794, 0.9984, 0.1735, 0.1629, 0.06855, 0.08194, 0.1696, 0.1636, 0.08081, 0.06232, 0.06163, 0.03885, 0.0009723, 0.4976, 0.08613, 0.2134, 0.2404, 0.08473, 0.2687, 0.08859, 0.2558, 0.9047, 0.8755, 0.4758, 0.8195, 0.7012, 0.9987, 0.9988, 0.9993, 0.9974, 0.9981, 0.999, 0.9982, 0.9994, 0.9995, 0.9996, 0.9996, 0.9996, 0.9974, 0.9994, 0.9991, 0.9997]): _vg.add([_i], _w, 'REPLACE')
_vg = ob_cylinder_001.vertex_groups.new(name='Bone_L')
for _i, _w in zip([173, 174, 175, 178, 179, 180, 181, 182, 183, 184, 191, 192, 193, 194, 195, 196, 197, 198, 209, 220, 221, 223, 237, 238, 239, 240, 241, 242, 243, 251, 252, 253, 254, 255, 256, 257, 265, 266, 267, 269, 271, 273, 274, 275, 278, 280, 281, 283, 284, 285, 286, 289, 290, 349, 353, 364, 380, 381, 386, 387, 466, 525, 526, 527, 529, 531], [0.1465, 0.139, 0.6442, 0.5823, 0.1884, 0.1964, 0.1264, 0.08444, 0.0626, 0.004013, 0.9349, 0.9151, 0.2303, 0.2783, 0.2094, 0.2384, 0.8459, 0.7987, 0.9136, 0.9018, 0.1487, 0.8769, 0.8882, 0.5545, 0.9769, 0.9838, 0.9109, 0.5665, 0.9667, 0.9806, 0.9926, 0.9709, 0.9788, 0.9815, 0.983, 0.9898, 0.6062, 0.08605, 0.9441, 0.5424, 0.9881, 0.6502, 0.1604, 0.935, 0.5284, 0.9817, 0.5173, 0.9844, 0.6468, 0.1843, 0.9581, 0.02564, 0.03543, 0.03654, 0.041, 0.05205, 0.02565, 0.06714, 0.06797, 0.04112, 0.02619, 0.06195, 0.8664, 0.2204, 0.9423, 0.9773]): _vg.add([_i], _w, 'REPLACE')
_vg = ob_cylinder_001.vertex_groups.new(name='Bone_L.001')
for _i, _w in zip([237, 238, 241, 242, 269, 278, 281, 529], [0.1048, 0.4418, 0.08463, 0.4307, 0.4546, 0.4683, 0.4799, 0.04739]): _vg.add([_i], _w, 'REPLACE')
_vg = ob_cylinder_001.vertex_groups.new(name='Bone_L.002')
for _i, _w in zip([0, 1, 2, 3, 4, 5, 6, 7, 8, 9, 10, 11, 12, 13, 14, 15, 16, 17, 18, 19, 20, 21, 22, 23, 24, 25, 26, 27, 28, 29, 30, 31, 32, 33, 34, 35, 36, 37, 38, 39, 40, 41, 42, 43, 44, 45, 46, 47, 48, 49, 50, 51, 52, 53, 54, 55, 56, 57, 58, 59, 60, 61, 62, 63, 64, 65, 66, 67, 68, 69, 70, 71, 72, 73, 74, 75, 76, 77, 78, 79, 80, 81, 82, 83, 84, 85, 86, 87, 88, 89, 90, 91, 92, 93, 94, 95, 96, 97, 98, 99, 100, 101, 102, 103, 104, 105, 106, 107, 108, 109, 110, 111, 112, 113, 114, 115, 116, 117, 118, 119, 120, 121, 122, 123, 124, 125, 126, 127, 128, 129, 130, 131, 230, 231, 232, 233, 234, 235, 236, 244, 245, 246, 247, 248, 249, 250, 258, 259, 260, 261, 262, 263, 264, 268, 270, 272, 276, 277, 279, 282, 287, 528, 530, 532], [0.9967, 0.9967, 0.9967, 0.9966, 0.9966, 0.9966, 0.9966, 0.9966, 0.9966, 0.9966, 0.9966, 0.9966, 0.9966, 0.9966, 0.9966, 0.9966, 0.9966, 0.9966, 0.9966, 0.9966, 0.9966, 0.9966, 0.9966, 0.9966, 0.9966, 0.9966, 0.9966, 0.9966, 0.9966, 0.9966, 0.9966, 0.9966, 0.9966, 0.9966, 0.9966, 0.9966, 0.9966, 0.9966, 0.9966, 0.9966, 0.9966, 0.9966, 0.9966, 0.9966, 0.9966, 0.9966, 0.9966, 0.9966, 0.9966, 0.9966, 0.9966, 0.9966, 0.9966, 0.9966, 0.9966, 0.9966, 0.9966, 0.9966, 0.9966, 0.9966, 0.9966, 0.9966, 0.9966, 0.9966, 0.9967, 0.9966, 0.9966, 0.9966, 0.9966, 0.9966, 0.9966, 0.9966, 0.9966, 0.9966, 0.9966, 0.9966, 0.9965, 0.9965, 0.9968, 0.9968, 0.9967, 0.9967, 0.9967, 0.9966, 0.9966, 0.9966, 0.9966, 0.9966, 0.9966, 0.9966, 0.9966, 0.9966, 0.9966, 0.9966, 0.9965, 0.9965, 0.9965, 0.9966, 0.9967, 0.9967, 0.9966, 0.9966, 0.9966, 0.9966, 0.9966, 0.9966, 0.9966, 0.9966, 0.9966, 0.9966, 0.9966, 0.9966, 0.9966, 0.9966, 0.9966, 0.9966, 0.9966, 0.9965, 0.9965, 0.9966, 0.9966, 0.9966, 0.9966, 0.9966, 0.9966, 0.9966, 0.9967, 0.9966, 0.9966, 0.997, 0.9965, 0.9966, 0.9983, 0.9987, 0.9989, 0.9982, 0.9993, 0.9979, 0.999, 0.9948, 0.9951, 0.9967, 0.9932, 0.9927, 0.9954, 0.9928, 0.9998, 0.9998, 0.9999, 0.9998, 0.9999, 0.9996, 0.9999, 0.9982, 0.9938, 0.9998, 0.9979, 0.9996, 0.994, 0.9941, 1.0, 0.9985, 0.994, 0.9998]): _vg.add([_i], _w, 'REPLACE')
_vg = ob_cylinder_001.vertex_groups.new(name='Bone_R')
for _i, _w in zip([349, 351, 352, 353, 354, 357, 364, 365, 366, 367, 368, 369, 370, 371, 380, 381, 382, 383, 384, 385, 386, 387, 388, 389, 390, 401, 412, 413, 415, 429, 430, 431, 432, 433, 434, 435, 443, 444, 445, 446, 447, 448, 449, 458, 459, 460, 462, 464, 466, 467, 468, 469, 472, 474, 475, 477, 478, 479, 480, 486, 487, 521, 523, 525, 533, 534, 536, 538], [0.03654, 0.1464, 0.1388, 0.04102, 0.6449, 0.5824, 0.0519, 0.8459, 0.188, 0.1964, 0.1265, 0.08446, 0.06259, 0.003896, 0.02567, 0.06709, 0.935, 0.918, 0.2304, 0.2784, 0.06771, 0.04113, 0.2094, 0.237, 0.7973, 0.8946, 0.9136, 0.1486, 0.8766, 0.8073, 0.5264, 0.976, 0.9801, 0.9106, 0.5659, 0.9504, 0.9865, 0.9924, 0.9692, 0.9742, 0.9815, 0.9833, 0.9914, 0.6064, 0.08608, 0.9443, 0.5413, 0.9899, 0.02622, 0.6507, 0.1605, 0.9366, 0.5152, 0.9862, 0.5138, 0.9872, 0.647, 0.1844, 0.9586, 0.02567, 0.03548, 0.5798, 0.9763, 0.06172, 0.8631, 0.2195, 0.9074, 0.9742]): _vg.add([_i], _w, 'REPLACE')
_vg = ob_cylinder_001.vertex_groups.new(name='Bone_R.001')
for _i, _w in zip([422, 423, 427, 429, 430, 433, 434, 435, 436, 440, 441, 442, 462, 470, 472, 473, 475, 476, 504, 505, 506, 507, 508, 509, 510, 511, 512, 513, 514, 515, 516, 517, 518, 519, 520, 521, 522, 535, 536, 537, 540, 541, 542, 543, 544, 545, 546], [0.05791, 0.1455, 0.07844, 0.1902, 0.4712, 0.08495, 0.4314, 0.03682, 0.3318, 0.201, 0.01126, 0.1554, 0.4559, 0.05363, 0.4823, 0.1211, 0.4837, 0.04966, 0.3182, 0.1455, 0.1059, 0.1455, 0.2903, 0.1455, 0.1068, 0.1455, 0.1701, 0.159, 0.159, 0.17, 0.1369, 0.1343, 0.2259, 0.2507, 0.1332, 0.4181, 0.5151, 0.1125, 0.08948, 0.4782, 0.1622, 0.1455, 0.137, 0.1617, 0.1618, 0.1666, 0.1679]): _vg.add([_i], _w, 'REPLACE')
_vg = ob_cylinder_001.vertex_groups.new(name='Bone_R.002')
for _i, _w in zip([422, 423, 424, 425, 426, 427, 428, 436, 437, 438, 439, 440, 441, 442, 450, 451, 452, 453, 454, 455, 456, 461, 463, 465, 470, 471, 473, 476, 481, 482, 504, 505, 506, 507, 508, 509, 510, 511, 512, 513, 514, 515, 516, 517, 518, 519, 520, 522, 524, 535, 537, 539, 540, 541, 542, 543, 544, 545, 546], [0.94, 0.7457, 0.983, 0.9876, 0.9975, 0.9198, 0.9948, 0.6656, 0.9883, 0.9944, 0.979, 0.7948, 0.9652, 0.8394, 0.9819, 0.9828, 0.9951, 0.9976, 0.9988, 0.9857, 0.9987, 0.9855, 0.9728, 0.9969, 0.945, 0.99, 0.8751, 0.9466, 0.9743, 0.9947, 0.6766, 0.7456, 0.8911, 0.7457, 0.6992, 0.7456, 0.8892, 0.7457, 0.8229, 0.8343, 0.8343, 0.823, 0.858, 0.8603, 0.7658, 0.7429, 0.8642, 0.4811, 0.9822, 0.8834, 0.5036, 0.9777, 0.8344, 0.7456, 0.8579, 0.8313, 0.8314, 0.8268, 0.8268]): _vg.add([_i], _w, 'REPLACE')
_vg = ob_cylinder_001.vertex_groups.new(name='Bone_L.003')
for _i, _w in zip([207, 215, 355, 356, 359, 372, 373, 374, 375, 378, 391, 392, 393, 394, 395, 397, 398, 399, 400, 402, 404, 405, 407, 409, 410, 414, 416, 417, 418, 419, 421], [0.1549, 0.05705, 0.2672, 0.2435, 0.01625, 0.07996, 0.1308, 0.06203, 0.06194, 0.008579, 0.7362, 0.7972, 0.01108, 0.01538, 0.005894, 0.09843, 0.1047, 0.2792, 0.3315, 0.7916, 0.003161, 0.007107, 0.4527, 0.0007296, 0.005851, 0.2737, 0.06501, 0.8641, 0.9199, 0.003732, 0.001345]): _vg.add([_i], _w, 'REPLACE')
_vg = ob_cylinder_001.vertex_groups.new(name='Bone_L.004')
for _i, _w in zip([201, 202, 203, 204, 207, 211, 212, 213, 214, 215, 216, 217, 218, 219, 227, 228, 229, 393, 394, 395, 396, 399, 400, 402, 403, 404, 405, 406, 407, 408, 409, 410, 411, 418, 419, 420, 421], [0.05313, 0.1211, 0.1976, 0.03299, 0.1577, 0.04346, 0.2029, 0.05909, 0.0509, 0.05867, 0.03613, 0.1928, 0.06107, 0.06985, 0.04636, 0.003722, 0.04922, 0.8021, 0.6133, 0.6467, 0.9031, 0.3433, 0.6051, 0.1865, 0.509, 0.6266, 0.5195, 0.8797, 0.3996, 0.4695, 0.6214, 0.5144, 0.8279, 0.06245, 0.7837, 0.9101, 0.7669]): _vg.add([_i], _w, 'REPLACE')
_vg = ob_cylinder_001.vertex_groups.new(name='Bone_L.005')
for _i, _w in zip([201, 202, 203, 204, 211, 212, 213, 214, 216, 217, 218, 219, 227, 228, 229, 393, 394, 403, 405, 408, 409, 410, 411, 419, 421, 423, 505, 507, 509, 511, 541], [0.06892, 0.1662, 0.1021, 0.002954, 0.1376, 0.1174, 0.2365, 0.01967, 0.1277, 0.1282, 0.24, 0.05234, 0.06945, 0.004721, 0.0718, 0.027, 0.05447, 0.2759, 0.1445, 0.3314, 0.002562, 0.1451, 0.00191, 0.0658, 0.08014, 0.1055, 0.1055, 0.1054, 0.1055, 0.1054, 0.1055]): _vg.add([_i], _w, 'REPLACE')
_vg = ob_cylinder_001.vertex_groups.new(name='Bone_R.003')
for _i, _w in zip([176, 177, 185, 186, 187, 188, 189, 199, 200, 201, 202, 203, 205, 206, 207, 208, 210, 212, 213, 215, 217, 218, 222, 224, 225, 226, 227, 229, 359, 399, 407], [0.2672, 0.2435, 0.07996, 0.1308, 0.06203, 0.06194, 0.008579, 0.7362, 0.7972, 0.01108, 0.01538, 0.005894, 0.09843, 0.1047, 0.2792, 0.3315, 0.7916, 0.003161, 0.007107, 0.4527, 0.0007297, 0.005851, 0.2737, 0.06501, 0.8641, 0.92, 0.003731, 0.001344, 0.01625, 0.1549, 0.05705]): _vg.add([_i], _w, 'REPLACE')
_vg = ob_cylinder_001.vertex_groups.new(name='Bone_R.004')
for _i, _w in zip([201, 202, 203, 204, 207, 208, 210, 211, 212, 213, 214, 215, 216, 217, 218, 219, 226, 227, 228, 229, 393, 394, 395, 396, 399, 403, 404, 405, 406, 407, 408, 409, 410, 411, 419, 420, 421], [0.8021, 0.6133, 0.6467, 0.9031, 0.3433, 0.6051, 0.1865, 0.509, 0.6266, 0.5195, 0.8797, 0.3996, 0.4695, 0.6214, 0.5144, 0.8279, 0.06245, 0.7837, 0.9101, 0.7669, 0.05313, 0.1211, 0.1976, 0.03299, 0.1577, 0.04346, 0.2029, 0.05909, 0.0509, 0.05867, 0.03614, 0.1928, 0.06107, 0.06985, 0.04636, 0.003723, 0.04922]): _vg.add([_i], _w, 'REPLACE')
_vg = ob_cylinder_001.vertex_groups.new(name='Bone_R.005')
for _i, _w in zip([201, 202, 211, 213, 216, 217, 218, 219, 227, 229, 393, 394, 395, 396, 403, 404, 405, 406, 408, 409, 410, 411, 419, 420, 421], [0.027, 0.05447, 0.2759, 0.1445, 0.3314, 0.002563, 0.1451, 0.001911, 0.0658, 0.08014, 0.06892, 0.1662, 0.1021, 0.002955, 0.1376, 0.1174, 0.2365, 0.01967, 0.1277, 0.1282, 0.24, 0.05234, 0.06945, 0.004721, 0.0718]): _vg.add([_i], _w, 'REPLACE')
_m = ob_cylinder_001.modifiers.new('Armature', 'ARMATURE')
_m.object = ob_armature

# ---- collection membership
col_collection_1.objects.link(ob_point)
col_collection_1.objects.link(ob_camera)
col_collection_1.objects.link(ob_armature)
col_collection_1.objects.link(ob_cylinder_001)

# ---- scene / render settings (as saved in the file)
scene.camera = ob_camera
scene.frame_start = 0; scene.frame_end = 60; scene.frame_set(11)
scene.render.engine = 'BLENDER_EEVEE_NEXT'
scene.render.resolution_percentage = 50
scene.render.dither_intensity = 0.0
scene.cycles.use_denoising = False
scene.cycles.samples = 10
scene.cycles.sampling_pattern = 'TABULATED_SOBOL'
scene.cycles.light_sampling_threshold = 0.0
scene.cycles.use_adaptive_sampling = False
scene.cycles.use_light_tree = False
scene.cycles.blur_glossy = 0.0
scene.cycles.pixel_filter_type = 'GAUSSIAN'
scene.cycles.sample_clamp_indirect = 0.0
scene.view_settings.view_transform = 'Standard'
bpy.context.view_layer.update()
